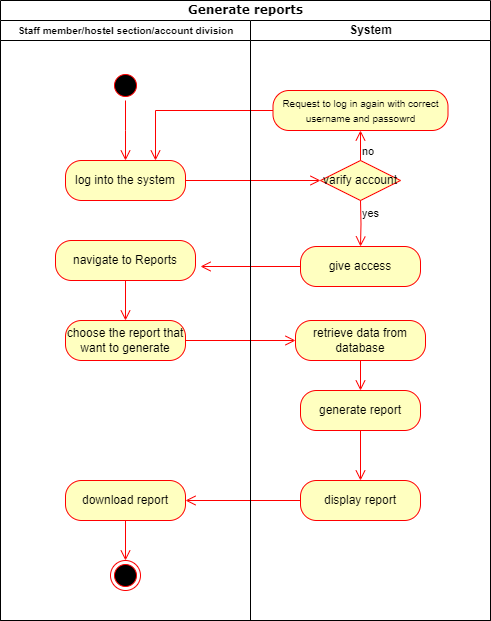

The diagram above was exported from draw.io. Its source (the exported page's mxGraphModel, read from the mxfile embedded in the PNG):
<mxGraphModel dx="1221" dy="823" grid="1" gridSize="10" guides="1" tooltips="1" connect="1" arrows="1" fold="1" page="1" pageScale="1" pageWidth="1169" pageHeight="1654" math="0" shadow="0">
  <root>
    <mxCell id="0" />
    <mxCell id="1" parent="0" />
    <mxCell id="hUplej8TKFYxEPU8NQh2-1" value="Generate reports" style="swimlane;html=1;childLayout=stackLayout;startSize=20;rounded=0;shadow=0;comic=0;labelBackgroundColor=none;strokeWidth=1;fontFamily=Verdana;fontSize=12;align=center;" parent="1" vertex="1">
      <mxGeometry x="110" y="40" width="490" height="620" as="geometry" />
    </mxCell>
    <mxCell id="hUplej8TKFYxEPU8NQh2-2" value="&lt;font style=&quot;font-size: 10px;&quot;&gt;Staff member/hostel section/account division&lt;/font&gt;" style="swimlane;html=1;startSize=20;" parent="hUplej8TKFYxEPU8NQh2-1" vertex="1">
      <mxGeometry y="20" width="250" height="600" as="geometry" />
    </mxCell>
    <mxCell id="hUplej8TKFYxEPU8NQh2-3" value="" style="ellipse;html=1;shape=startState;fillColor=#000000;strokeColor=#ff0000;" parent="hUplej8TKFYxEPU8NQh2-2" vertex="1">
      <mxGeometry x="110" y="50" width="30" height="30" as="geometry" />
    </mxCell>
    <mxCell id="hUplej8TKFYxEPU8NQh2-4" value="" style="edgeStyle=orthogonalEdgeStyle;html=1;verticalAlign=bottom;endArrow=open;endSize=8;strokeColor=#ff0000;rounded=0;" parent="hUplej8TKFYxEPU8NQh2-2" source="hUplej8TKFYxEPU8NQh2-3" edge="1">
      <mxGeometry relative="1" as="geometry">
        <mxPoint x="125" y="140" as="targetPoint" />
      </mxGeometry>
    </mxCell>
    <mxCell id="hUplej8TKFYxEPU8NQh2-5" value="log into the system" style="rounded=1;whiteSpace=wrap;html=1;arcSize=40;fontColor=#000000;fillColor=#ffffc0;strokeColor=#ff0000;" parent="hUplej8TKFYxEPU8NQh2-2" vertex="1">
      <mxGeometry x="65" y="140" width="120" height="40" as="geometry" />
    </mxCell>
    <mxCell id="hUplej8TKFYxEPU8NQh2-6" value="navigate to Reports" style="rounded=1;whiteSpace=wrap;html=1;arcSize=40;fontColor=#000000;fillColor=#ffffc0;strokeColor=#ff0000;" parent="hUplej8TKFYxEPU8NQh2-2" vertex="1">
      <mxGeometry x="55" y="220" width="140" height="40" as="geometry" />
    </mxCell>
    <mxCell id="hUplej8TKFYxEPU8NQh2-7" value="" style="edgeStyle=orthogonalEdgeStyle;html=1;verticalAlign=bottom;endArrow=open;endSize=8;strokeColor=#ff0000;rounded=0;entryX=0.5;entryY=0;entryDx=0;entryDy=0;" parent="hUplej8TKFYxEPU8NQh2-2" source="hUplej8TKFYxEPU8NQh2-6" target="hUplej8TKFYxEPU8NQh2-8" edge="1">
      <mxGeometry relative="1" as="geometry">
        <mxPoint x="130" y="310" as="targetPoint" />
      </mxGeometry>
    </mxCell>
    <mxCell id="hUplej8TKFYxEPU8NQh2-8" value="choose the report that want to generate" style="rounded=1;whiteSpace=wrap;html=1;arcSize=40;fontColor=#000000;fillColor=#ffffc0;strokeColor=#ff0000;" parent="hUplej8TKFYxEPU8NQh2-2" vertex="1">
      <mxGeometry x="65" y="300" width="120" height="40" as="geometry" />
    </mxCell>
    <mxCell id="hUplej8TKFYxEPU8NQh2-41" value="download report" style="rounded=1;whiteSpace=wrap;html=1;arcSize=40;fontColor=#000000;fillColor=#ffffc0;strokeColor=#ff0000;" parent="hUplej8TKFYxEPU8NQh2-2" vertex="1">
      <mxGeometry x="65" y="460" width="120" height="40" as="geometry" />
    </mxCell>
    <mxCell id="hUplej8TKFYxEPU8NQh2-42" value="" style="edgeStyle=orthogonalEdgeStyle;html=1;verticalAlign=bottom;endArrow=open;endSize=8;strokeColor=#ff0000;rounded=0;entryX=0.5;entryY=0;entryDx=0;entryDy=0;" parent="hUplej8TKFYxEPU8NQh2-2" source="hUplej8TKFYxEPU8NQh2-41" target="hUplej8TKFYxEPU8NQh2-19" edge="1">
      <mxGeometry relative="1" as="geometry">
        <mxPoint x="125" y="620" as="targetPoint" />
      </mxGeometry>
    </mxCell>
    <mxCell id="hUplej8TKFYxEPU8NQh2-19" value="" style="ellipse;html=1;shape=endState;fillColor=#000000;strokeColor=#ff0000;" parent="hUplej8TKFYxEPU8NQh2-2" vertex="1">
      <mxGeometry x="110" y="540" width="30" height="30" as="geometry" />
    </mxCell>
    <mxCell id="hUplej8TKFYxEPU8NQh2-9" value="" style="edgeStyle=orthogonalEdgeStyle;html=1;verticalAlign=bottom;endArrow=open;endSize=8;strokeColor=#ff0000;rounded=0;entryX=0;entryY=0.5;entryDx=0;entryDy=0;" parent="hUplej8TKFYxEPU8NQh2-1" source="hUplej8TKFYxEPU8NQh2-5" target="hUplej8TKFYxEPU8NQh2-14" edge="1">
      <mxGeometry relative="1" as="geometry">
        <mxPoint x="125" y="280" as="targetPoint" />
      </mxGeometry>
    </mxCell>
    <mxCell id="hUplej8TKFYxEPU8NQh2-10" value="" style="edgeStyle=orthogonalEdgeStyle;html=1;verticalAlign=bottom;endArrow=open;endSize=8;strokeColor=#ff0000;rounded=0;entryX=0.75;entryY=0;entryDx=0;entryDy=0;" parent="hUplej8TKFYxEPU8NQh2-1" source="hUplej8TKFYxEPU8NQh2-17" target="hUplej8TKFYxEPU8NQh2-5" edge="1">
      <mxGeometry relative="1" as="geometry">
        <mxPoint x="375" y="180" as="targetPoint" />
      </mxGeometry>
    </mxCell>
    <mxCell id="hUplej8TKFYxEPU8NQh2-11" value="" style="edgeStyle=orthogonalEdgeStyle;html=1;verticalAlign=bottom;endArrow=open;endSize=8;strokeColor=#ff0000;rounded=0;entryX=1.036;entryY=0.65;entryDx=0;entryDy=0;entryPerimeter=0;" parent="hUplej8TKFYxEPU8NQh2-1" source="hUplej8TKFYxEPU8NQh2-18" target="hUplej8TKFYxEPU8NQh2-6" edge="1">
      <mxGeometry relative="1" as="geometry">
        <mxPoint x="360" y="380" as="targetPoint" />
      </mxGeometry>
    </mxCell>
    <mxCell id="hUplej8TKFYxEPU8NQh2-12" value="" style="edgeStyle=orthogonalEdgeStyle;html=1;verticalAlign=bottom;endArrow=open;endSize=8;strokeColor=#ff0000;rounded=0;entryX=0;entryY=0.5;entryDx=0;entryDy=0;" parent="hUplej8TKFYxEPU8NQh2-1" source="hUplej8TKFYxEPU8NQh2-8" target="hUplej8TKFYxEPU8NQh2-25" edge="1">
      <mxGeometry relative="1" as="geometry">
        <mxPoint x="305" y="340" as="targetPoint" />
        <Array as="points" />
      </mxGeometry>
    </mxCell>
    <mxCell id="hUplej8TKFYxEPU8NQh2-40" value="" style="edgeStyle=orthogonalEdgeStyle;html=1;verticalAlign=bottom;endArrow=open;endSize=8;strokeColor=#ff0000;rounded=0;entryX=1;entryY=0.5;entryDx=0;entryDy=0;" parent="hUplej8TKFYxEPU8NQh2-1" source="hUplej8TKFYxEPU8NQh2-39" target="hUplej8TKFYxEPU8NQh2-41" edge="1">
      <mxGeometry relative="1" as="geometry">
        <mxPoint x="380" y="640" as="targetPoint" />
      </mxGeometry>
    </mxCell>
    <mxCell id="hUplej8TKFYxEPU8NQh2-13" value="System" style="swimlane;html=1;startSize=20;" parent="hUplej8TKFYxEPU8NQh2-1" vertex="1">
      <mxGeometry x="250" y="20" width="240" height="600" as="geometry" />
    </mxCell>
    <mxCell id="hUplej8TKFYxEPU8NQh2-14" value="varify account" style="rhombus;whiteSpace=wrap;html=1;fontColor=#000000;fillColor=#ffffc0;strokeColor=#ff0000;" parent="hUplej8TKFYxEPU8NQh2-13" vertex="1">
      <mxGeometry x="70" y="140" width="80" height="40" as="geometry" />
    </mxCell>
    <mxCell id="hUplej8TKFYxEPU8NQh2-15" value="no" style="edgeStyle=orthogonalEdgeStyle;html=1;align=left;verticalAlign=bottom;endArrow=open;endSize=8;strokeColor=#ff0000;rounded=0;entryX=0.5;entryY=1;entryDx=0;entryDy=0;" parent="hUplej8TKFYxEPU8NQh2-13" source="hUplej8TKFYxEPU8NQh2-14" target="hUplej8TKFYxEPU8NQh2-17" edge="1">
      <mxGeometry x="-1" relative="1" as="geometry">
        <mxPoint x="250" y="160" as="targetPoint" />
      </mxGeometry>
    </mxCell>
    <mxCell id="hUplej8TKFYxEPU8NQh2-16" value="yes" style="edgeStyle=orthogonalEdgeStyle;html=1;align=left;verticalAlign=top;endArrow=open;endSize=8;strokeColor=#ff0000;rounded=0;entryX=0.5;entryY=0;entryDx=0;entryDy=0;" parent="hUplej8TKFYxEPU8NQh2-13" target="hUplej8TKFYxEPU8NQh2-18" edge="1">
      <mxGeometry x="-1" relative="1" as="geometry">
        <mxPoint x="110" y="240" as="targetPoint" />
        <mxPoint x="110" y="180" as="sourcePoint" />
      </mxGeometry>
    </mxCell>
    <mxCell id="hUplej8TKFYxEPU8NQh2-17" value="&lt;span style=&quot;font-size: 10px;&quot;&gt;Request to log in again with correct username and passowrd&lt;/span&gt;" style="rounded=1;whiteSpace=wrap;html=1;arcSize=40;fontColor=#000000;fillColor=#ffffc0;strokeColor=#ff0000;" parent="hUplej8TKFYxEPU8NQh2-13" vertex="1">
      <mxGeometry x="22.5" y="70" width="175" height="40" as="geometry" />
    </mxCell>
    <mxCell id="hUplej8TKFYxEPU8NQh2-18" value="give access" style="rounded=1;whiteSpace=wrap;html=1;arcSize=40;fontColor=#000000;fillColor=#ffffc0;strokeColor=#ff0000;" parent="hUplej8TKFYxEPU8NQh2-13" vertex="1">
      <mxGeometry x="50" y="226" width="120" height="40" as="geometry" />
    </mxCell>
    <mxCell id="hUplej8TKFYxEPU8NQh2-25" value="retrieve data from database" style="rounded=1;whiteSpace=wrap;html=1;arcSize=40;fontColor=#000000;fillColor=#ffffc0;strokeColor=#ff0000;" parent="hUplej8TKFYxEPU8NQh2-13" vertex="1">
      <mxGeometry x="45" y="300" width="130" height="40" as="geometry" />
    </mxCell>
    <mxCell id="hUplej8TKFYxEPU8NQh2-26" value="" style="edgeStyle=orthogonalEdgeStyle;html=1;verticalAlign=bottom;endArrow=open;endSize=8;strokeColor=#ff0000;rounded=0;exitX=0.5;exitY=1;exitDx=0;exitDy=0;entryX=0.5;entryY=0;entryDx=0;entryDy=0;" parent="hUplej8TKFYxEPU8NQh2-13" source="hUplej8TKFYxEPU8NQh2-25" target="hUplej8TKFYxEPU8NQh2-37" edge="1">
      <mxGeometry relative="1" as="geometry">
        <mxPoint x="150" y="380" as="targetPoint" />
      </mxGeometry>
    </mxCell>
    <mxCell id="hUplej8TKFYxEPU8NQh2-37" value="generate report" style="rounded=1;whiteSpace=wrap;html=1;arcSize=40;fontColor=#000000;fillColor=#ffffc0;strokeColor=#ff0000;" parent="hUplej8TKFYxEPU8NQh2-13" vertex="1">
      <mxGeometry x="50" y="370" width="120" height="40" as="geometry" />
    </mxCell>
    <mxCell id="hUplej8TKFYxEPU8NQh2-38" value="" style="edgeStyle=orthogonalEdgeStyle;html=1;verticalAlign=bottom;endArrow=open;endSize=8;strokeColor=#ff0000;rounded=0;entryX=0.5;entryY=0;entryDx=0;entryDy=0;" parent="hUplej8TKFYxEPU8NQh2-13" source="hUplej8TKFYxEPU8NQh2-37" target="hUplej8TKFYxEPU8NQh2-39" edge="1">
      <mxGeometry relative="1" as="geometry">
        <mxPoint x="138" y="500" as="targetPoint" />
      </mxGeometry>
    </mxCell>
    <mxCell id="hUplej8TKFYxEPU8NQh2-39" value="display report" style="rounded=1;whiteSpace=wrap;html=1;arcSize=40;fontColor=#000000;fillColor=#ffffc0;strokeColor=#ff0000;" parent="hUplej8TKFYxEPU8NQh2-13" vertex="1">
      <mxGeometry x="50" y="460" width="120" height="40" as="geometry" />
    </mxCell>
  </root>
</mxGraphModel>